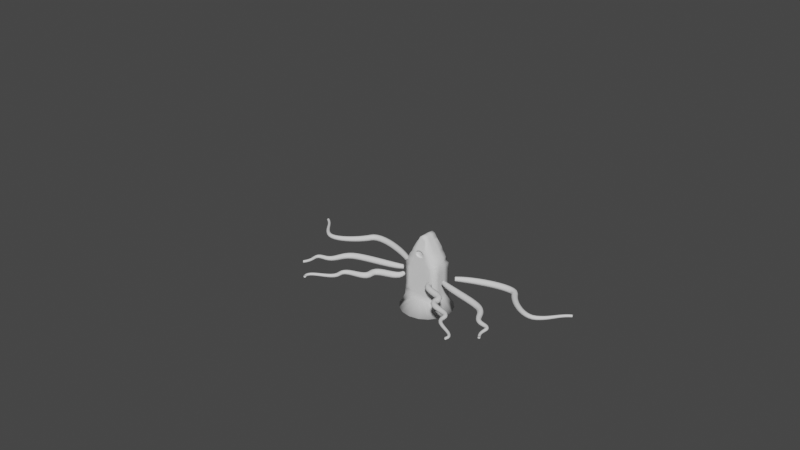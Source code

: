 # Source: LP_Roper_1.blend  (saved by Blender 3.6.13; exported with 4.5.12 LTS)
import bpy
from mathutils import Matrix  # noqa: F401  (used for matrix-valued properties, if any)

bpy.ops.wm.read_factory_settings(use_empty=True)
scene = bpy.context.scene
scene.name = 'Scene'

# ---- collections
col_collection = bpy.data.collections.new('Collection'); scene.collection.children.link(col_collection)

# ---- world
world_world = bpy.data.worlds.new('World'); scene.world = world_world
world_world.use_nodes = True; world_world.node_tree.nodes.clear()
_N = world_world.node_tree.nodes; _L = world_world.node_tree.links
n0 = _N.new('ShaderNodeOutputWorld'); n0.name = 'World Output'; n0.location = (300, 300)
n1 = _N.new('ShaderNodeBackground'); n1.name = 'Background'; n1.location = (10, 300)
n1.inputs[0].default_value = (0.05088, 0.05088, 0.05088, 1.0)
_L.new(n1.outputs[0], n0.inputs[0])
n0.is_active_output = True
world_world.color = (0.05088, 0.05088, 0.05088)
world_world.use_sun_shadow = False
world_world.sun_shadow_jitter_overblur = 0.0

# ---- meshes
me_cube = bpy.data.meshes.new('Cube')
me_cube.from_pydata([(0.4168, -0.2237, -0.6433), (0.1097, -0.1322, 0.6177), (0.4022, 0.2491, -0.6433), (0.1097, 0.1322, 0.6177), (0.0, 0.4729, -0.6433), (0.0, 0.134, 0.6671), (0.0, -0.4729, -0.6433), (0.0, -0.134, 0.6671), (0.1664, 0.1768, 0.4801), (0.3051, 0.1918, 0.2144), (0.3051, 0.1918, -1.49e-08), (0.3051, 0.1918, -0.2144), (0.3051, 0.208, -0.4289), (0.1664, -0.1768, 0.4801), (0.3051, -0.1918, 0.2144), (0.3051, -0.1918, -1.49e-08), (0.3051, -0.1918, -0.2144), (0.3051, -0.208, -0.4289), (0.0, -0.2045, 0.4891), (0.0, -0.208, 0.2144), (0.0, -0.208, -1.49e-08), (0.0, -0.208, -0.2721), (0.0, -0.208, -0.4289), (0.0, 0.1986, 0.5259), (0.0, 0.208, 0.2144), (0.0, 0.208, -1.49e-08), (0.0, 0.208, -0.2144), (0.0, 0.208, -0.4289), (0.08485, 0.1387, 0.6424), (0.3152, -0.3528, -0.6433), (0.2927, 0.3717, -0.6433), (0.08485, -0.1387, 0.6424), (0.1538, -0.208, -0.4289), (0.1621, -0.208, -0.1834), (0.1833, -0.208, -0.01012), (0.1827, -0.208, 0.2144), (0.0978, -0.2036, 0.503), (0.1525, 0.208, -0.4289), (0.1525, 0.208, -0.2144), (0.1525, 0.208, -1.49e-08), (0.1525, 0.208, 0.2144), (0.0978, 0.2036, 0.503), (0.1479, 0.4494, -0.6433), (0.04712, -0.1347, 0.6547), (0.07627, -0.208, -0.4289), (0.09431, -0.208, -0.2156), (0.1139, -0.208, -1.49e-08), (0.08716, -0.208, 0.2144), (0.04529, -0.2054, 0.4796), (0.04712, 0.1347, 0.6547), (0.1755, -0.4393, -0.6433), (0.07627, 0.208, -0.4289), (0.07627, 0.208, -0.2144), (0.07627, 0.208, -1.49e-08), (0.07627, 0.208, 0.2144), (0.06498, 0.2006, 0.5145), (0.1829, 0.177, 0.427), (0.2242, 0.177, 0.3739), (0.2511, 0.177, 0.3207), (0.249, 0.208, 0.2676), (0.1829, -0.177, 0.427), (0.2242, -0.177, 0.3739), (0.2511, -0.177, 0.3207), (0.249, -0.208, 0.2676), (0.0, -0.208, 0.339), (0.0, -0.208, 0.2767), (0.0, 0.2071, 0.4636), (0.0, 0.208, 0.4013), (0.0, 0.208, 0.339), (0.0, 0.208, 0.2767), (0.09955, 0.208, 0.4453), (0.1167, 0.208, 0.3876), (0.1401, 0.208, 0.3299), (0.1523, 0.208, 0.2722), (0.1138, -0.208, 0.45), (0.1243, -0.208, 0.3876), (0.1401, -0.208, 0.3299), (0.1559, -0.208, 0.2722), (0.06445, 0.2076, 0.4545), (0.07018, 0.208, 0.3945), (0.07595, 0.208, 0.3345), (0.07627, 0.208, 0.2744), (0.07776, -0.2078, 0.4524), (0.07778, -0.208, 0.4073), (0.05526, -0.208, 0.3767), (0.07627, -0.208, 0.2744), (0.06498, -0.2006, 0.5145), (0.0, -0.1986, 0.5259), (0.08673, -0.2078, 0.4545), (0.09246, -0.208, 0.3945), (0.08834, -0.2059, 0.3515), (0.0, -0.208, 0.3632), (0.0, -0.1762, 0.4891), (0.0, -0.1787, 0.4636), (0.0, -0.1796, 0.4013), (0.0, -0.1796, 0.3632), (0.07813, -0.1796, 0.4073), (0.07825, -0.1794, 0.4524), (0.04577, -0.1771, 0.4796), (0.05526, -0.1796, 0.3767), (0.4682, -0.06766, -0.6433), (0.4631, 0.09656, -0.6433), (0.1012, 0.04468, 0.6177), (0.1012, -0.04468, 0.6177), (0.0, 0.1536, -0.6077), (0.0, -0.1536, -0.6077), (0.3051, 0.06933, -0.4289), (0.3051, -0.06933, -0.4289), (0.3051, 0.06933, -0.2144), (0.3051, -0.06933, -0.2144), (0.3051, 0.06933, -1.49e-08), (0.3051, -0.06933, -1.49e-08), (0.3051, 0.06515, 0.2144), (0.3051, -0.06515, 0.2144), (0.1909, 0.05863, 0.4801), (0.1909, -0.05863, 0.4801), (0.085, 0.04358, 0.6424), (0.085, -0.04358, 0.6424), (0.2575, 0.1071, -0.6077), (0.2575, -0.1071, -0.6077), (0.1287, 0.1303, -0.6077), (0.1287, -0.1303, -0.6077), (0.304, 0.05863, 0.2676), (0.304, -0.05863, 0.2676), (0.2905, 0.05863, 0.3207), (0.2905, -0.05863, 0.3207), (0.2575, 0.05863, 0.3739), (0.2575, -0.05863, 0.3739), (0.2248, 0.05863, 0.427), (0.2248, -0.05863, 0.427), (0.03254, -0.1294, 0.7234), (0.0, -0.1294, 0.7358), (0.0, -0.0417, 0.7358), (0.03254, 0.1294, 0.7234), (0.05174, 0.13, 0.7111), (0.05183, -0.04181, 0.7111), (0.05174, -0.13, 0.7111), (0.0, 0.1294, 0.7358), (0.03254, -0.0417, 0.7234), (0.0, 0.04169, 0.7358), (0.05183, 0.04181, 0.7111), (0.03254, 0.04169, 0.7234), (0.0, -0.2032, 0.4987), (0.05038, -0.2044, 0.4886), (0.08008, -0.2078, 0.4529), (0.08157, -0.208, 0.404), (0.06381, -0.2075, 0.3702), (0.0, -0.208, 0.357), (0.3051, 0.1918, 0.1072), (0.3051, -0.1918, 0.1072), (0.0, -0.208, 0.1531), (0.0, 0.208, 0.1072), (0.1525, 0.208, 0.1072), (0.1603, -0.208, 0.06561), (0.07627, 0.208, 0.1072), (0.1139, -0.208, 0.1461), (0.3051, 0.06724, 0.1072), (0.3051, -0.06724, 0.1072), (0.3051, 0.1918, -0.1072), (0.3051, -0.1918, -0.1072), (0.0, -0.208, -0.1072), (0.0, 0.208, -0.1072), (0.1525, 0.208, -0.1072), (0.1833, -0.208, -0.1033), (0.07627, 0.208, -0.1072), (0.1139, -0.208, -0.1072), (0.3051, 0.06933, -0.1072), (0.3051, -0.06933, -0.1072), (0.3051, 0.1999, -0.3216), (0.3051, -0.1999, -0.3216), (0.0, -0.208, -0.3216), (0.0, 0.208, -0.3216), (0.1525, 0.208, -0.3216), (0.1586, -0.208, -0.3216), (0.07627, 0.208, -0.3216), (0.07627, -0.208, -0.3216), (0.3051, 0.06933, -0.3216), (0.3051, -0.06933, -0.3216), (0.1139, -0.208, -0.2639), (5.068e-09, -0.208, -0.2271), (0.2226, -0.208, 0.1184), (0.2249, -0.208, -1.49e-08), (0.2249, -0.208, -0.1072), (0.2298, -0.208, -0.2382), (0.09431, -0.208, 0.09778), (-5.068e-09, -0.208, 0.1093), (0.104, -0.208, -0.2395), (0.0, -0.208, -0.2494), (0.1912, -0.208, 0.09175), (0.2039, -0.208, -0.005108), (0.2039, -0.208, -0.1052), (0.1957, -0.208, -0.2105), (0.104, -0.208, 0.1217), (0.0, -0.208, 0.131)], [], [(41, 28, 3, 8), (115, 103, 1, 13), (119, 100, 0, 29), (86, 43, 7, 87), (43, 31, 136, 130), (50, 44, 22, 6), (175, 178, 21, 170), (165, 46, 20, 160), (155, 47, 19, 150), (48, 18, 92, 98), (100, 107, 17, 0), (177, 109, 16, 169), (167, 111, 15, 159), (157, 113, 14, 149), (129, 115, 13, 60), (30, 37, 12, 2), (172, 38, 11, 168), (162, 39, 10, 158), (152, 40, 9, 148), (70, 41, 8, 56), (78, 55, 41, 70), (154, 54, 40, 152), (164, 53, 39, 162), (174, 52, 38, 172), (42, 51, 37, 30), (60, 13, 36, 74), (149, 14, 35, 180), (159, 15, 181, 182), (169, 16, 183, 173), (0, 17, 32, 29), (103, 117, 31, 1), (13, 1, 31, 36), (121, 119, 29, 50), (55, 49, 28, 41), (23, 5, 49, 55), (105, 121, 50, 6), (4, 27, 51, 42), (171, 26, 52, 174), (161, 25, 53, 164), (151, 24, 54, 154), (66, 23, 55, 78), (74, 36, 86, 88), (180, 35, 47, 155), (163, 34, 46, 165), (173, 183, 178, 175), (29, 32, 44, 50), (49, 5, 137, 133), (36, 31, 43, 86), (35, 77, 85, 47), (77, 76, 90, 85), (76, 75, 89, 90), (75, 74, 88, 89), (24, 69, 81, 54), (69, 68, 80, 81), (68, 67, 79, 80), (67, 66, 78, 79), (14, 63, 77, 35), (63, 62, 76, 77), (62, 61, 75, 76), (61, 60, 74, 75), (54, 81, 73, 40), (81, 80, 72, 73), (80, 79, 71, 72), (79, 78, 70, 71), (40, 73, 59, 9), (73, 72, 58, 59), (72, 71, 57, 58), (71, 70, 56, 57), (113, 123, 63, 14), (123, 125, 62, 63), (125, 127, 61, 62), (127, 129, 60, 61), (47, 85, 65, 19), (85, 90, 64, 65), (83, 82, 97, 96), (91, 84, 99, 95), (142, 143, 86, 87), (143, 144, 88, 86), (144, 145, 89, 88), (145, 146, 90, 89), (146, 147, 64, 90), (97, 98, 92, 93), (99, 96, 94, 95), (96, 97, 93, 94), (84, 83, 96, 99), (82, 48, 98, 97), (57, 56, 128, 126), (126, 128, 129, 127), (58, 57, 126, 124), (124, 126, 127, 125), (59, 58, 124, 122), (122, 124, 125, 123), (9, 59, 122, 112), (112, 122, 123, 113), (7, 43, 130, 131), (117, 116, 140, 135), (4, 42, 120, 104), (104, 120, 121, 105), (42, 30, 118, 120), (120, 118, 119, 121), (3, 28, 116, 102), (102, 116, 117, 103), (56, 8, 114, 128), (128, 114, 115, 129), (148, 9, 112, 156), (156, 112, 113, 157), (158, 10, 110, 166), (166, 110, 111, 167), (168, 11, 108, 176), (176, 108, 109, 177), (2, 12, 106, 101), (101, 106, 107, 100), (31, 117, 135, 136), (28, 49, 133, 134), (30, 2, 101, 118), (118, 101, 100, 119), (8, 3, 102, 114), (114, 102, 103, 115), (138, 132, 131, 130), (135, 138, 130, 136), (134, 133, 141, 140), (140, 141, 138, 135), (133, 137, 139, 141), (141, 139, 132, 138), (116, 28, 134, 140), (84, 91, 147, 146), (83, 84, 146, 145), (82, 83, 145, 144), (48, 82, 144, 143), (18, 48, 143, 142), (110, 156, 157, 111), (10, 148, 156, 110), (34, 153, 184, 46), (25, 151, 154, 53), (15, 149, 180, 181), (53, 154, 152, 39), (39, 152, 148, 10), (111, 157, 149, 15), (46, 184, 185, 20), (108, 166, 167, 109), (11, 158, 166, 108), (33, 163, 165, 45), (26, 161, 164, 52), (16, 159, 182, 183), (52, 164, 162, 38), (38, 162, 158, 11), (109, 167, 159, 16), (45, 165, 160, 179), (106, 176, 177, 107), (12, 168, 176, 106), (32, 173, 175, 44), (27, 171, 174, 51), (17, 169, 173, 32), (51, 174, 172, 37), (37, 172, 168, 12), (107, 177, 169, 17), (44, 175, 170, 22), (186, 187, 21, 178), (188, 189, 181, 180), (190, 191, 183, 182), (191, 186, 178, 183), (192, 188, 180, 155), (193, 192, 155, 150), (189, 190, 182, 181), (34, 163, 190, 189), (185, 184, 192, 193), (184, 153, 188, 192), (33, 45, 186, 191), (163, 33, 191, 190), (153, 34, 189, 188), (45, 179, 187, 186)])
me_cube.polygons.foreach_set('use_smooth', [True] * 171)
_uv = me_cube.uv_layers.new(name='UVMap')
_uv.uv.foreach_set('vector', [0.5833, 0.4375, 0.625, 0.4375, 0.625, 0.5, 0.5833, 0.5, 0.5833, 0.6667, 0.625, 0.6667, 0.625, 0.75, 0.5833, 0.75, 0.3125, 0.6667, 0.375, 0.6667, 0.375, 0.75, 0.3125, 0.75, 0.5833, 0.8438, 0.625, 0.8438, 0.625, 0.875, 0.5833, 0.875, 0.625, 0.8438, 0.625, 0.8125, 0.625, 0.8125, 0.625, 0.8438, 0.375, 0.8438, 0.4167, 0.8438, 0.4167, 0.875, 0.375, 0.875, 0.4375, 0.8438, 0.4583, 0.8438, 0.4583, 0.875, 0.4375, 0.875, 0.4792, 0.8438, 0.5, 0.8438, 0.5, 0.875, 0.4792, 0.875, 0.5208, 0.8438, 0.5417, 0.8438, 0.5417, 0.875, 0.5208, 0.875, 0.5807, 0.8516, 0.5807, 0.875, 0.5807, 0.875, 0.5807, 0.8516, 0.375, 0.6667, 0.4167, 0.6667, 0.4167, 0.75, 0.375, 0.75, 0.4375, 0.6667, 0.4583, 0.6667, 0.4583, 0.75, 0.4375, 0.75, 0.4792, 0.6667, 0.5, 0.6667, 0.5, 0.75, 0.4792, 0.75, 0.5208, 0.6667, 0.5417, 0.6667, 0.5417, 0.75, 0.5208, 0.75, 0.575, 0.6667, 0.5833, 0.6667, 0.5833, 0.75, 0.575, 0.75, 0.375, 0.4375, 0.4167, 0.4375, 0.4167, 0.5, 0.375, 0.5, 0.4375, 0.4375, 0.4583, 0.4375, 0.4583, 0.5, 0.4375, 0.5, 0.4792, 0.4375, 0.5, 0.4375, 0.5, 0.5, 0.4792, 0.5, 0.5208, 0.4375, 0.5417, 0.4375, 0.5417, 0.5, 0.5208, 0.5, 0.575, 0.4375, 0.5833, 0.4375, 0.5833, 0.5, 0.575, 0.5, 0.575, 0.4063, 0.5833, 0.4062, 0.5833, 0.4375, 0.575, 0.4375, 0.5208, 0.4062, 0.5417, 0.4062, 0.5417, 0.4375, 0.5208, 0.4375, 0.4792, 0.4062, 0.5, 0.4062, 0.5, 0.4375, 0.4792, 0.4375, 0.4375, 0.4062, 0.4583, 0.4062, 0.4583, 0.4375, 0.4375, 0.4375, 0.375, 0.4062, 0.4167, 0.4062, 0.4167, 0.4375, 0.375, 0.4375, 0.575, 0.75, 0.5833, 0.75, 0.5833, 0.8125, 0.575, 0.8125, 0.5208, 0.75, 0.5417, 0.75, 0.5417, 0.8125, 0.5208, 0.8125, 0.4792, 0.75, 0.5, 0.75, 0.5, 0.8125, 0.4792, 0.8125, 0.4375, 0.75, 0.4583, 0.75, 0.4583, 0.8125, 0.4375, 0.8125, 0.375, 0.75, 0.4167, 0.75, 0.4167, 0.8125, 0.375, 0.8125, 0.625, 0.6667, 0.6875, 0.6667, 0.6875, 0.75, 0.625, 0.75, 0.5833, 0.75, 0.625, 0.75, 0.625, 0.8125, 0.5833, 0.8125, 0.2812, 0.6667, 0.3125, 0.6667, 0.3125, 0.75, 0.2812, 0.75, 0.5833, 0.4062, 0.625, 0.4062, 0.625, 0.4375, 0.5833, 0.4375, 0.5833, 0.375, 0.625, 0.375, 0.625, 0.4062, 0.5833, 0.4062, 0.25, 0.6667, 0.2812, 0.6667, 0.2812, 0.75, 0.25, 0.75, 0.375, 0.375, 0.4167, 0.375, 0.4167, 0.4062, 0.375, 0.4062, 0.4375, 0.375, 0.4583, 0.375, 0.4583, 0.4062, 0.4375, 0.4062, 0.4792, 0.375, 0.5, 0.375, 0.5, 0.4062, 0.4792, 0.4062, 0.5208, 0.375, 0.5417, 0.375, 0.5417, 0.4062, 0.5208, 0.4062, 0.575, 0.375, 0.5833, 0.375, 0.5833, 0.4062, 0.575, 0.4063, 0.575, 0.8125, 0.5833, 0.8125, 0.5833, 0.8438, 0.575, 0.8438, 0.5208, 0.8125, 0.5417, 0.8125, 0.5417, 0.8438, 0.5208, 0.8438, 0.479, 0.8246, 0.4999, 0.8246, 0.5, 0.8438, 0.4792, 0.8438, 0.4375, 0.8125, 0.4583, 0.8125, 0.4583, 0.8438, 0.4375, 0.8438, 0.375, 0.8125, 0.4167, 0.8125, 0.4167, 0.8438, 0.375, 0.8438, 0.625, 0.4062, 0.625, 0.375, 0.625, 0.375, 0.625, 0.4062, 0.5833, 0.8125, 0.625, 0.8125, 0.625, 0.8438, 0.5833, 0.8438, 0.5417, 0.8125, 0.55, 0.8125, 0.55, 0.8438, 0.5417, 0.8438, 0.55, 0.8125, 0.5583, 0.8125, 0.5583, 0.8437, 0.55, 0.8438, 0.5583, 0.8125, 0.5667, 0.8125, 0.5667, 0.8438, 0.5583, 0.8437, 0.5667, 0.8125, 0.575, 0.8125, 0.575, 0.8438, 0.5667, 0.8438, 0.5417, 0.375, 0.55, 0.375, 0.55, 0.4062, 0.5417, 0.4062, 0.55, 0.375, 0.5583, 0.375, 0.5583, 0.4062, 0.55, 0.4062, 0.5583, 0.375, 0.5667, 0.375, 0.5667, 0.4063, 0.5583, 0.4062, 0.5667, 0.375, 0.575, 0.375, 0.575, 0.4063, 0.5667, 0.4063, 0.5417, 0.75, 0.55, 0.75, 0.55, 0.8125, 0.5417, 0.8125, 0.55, 0.75, 0.5583, 0.75, 0.5583, 0.8125, 0.55, 0.8125, 0.5583, 0.75, 0.5667, 0.75, 0.5667, 0.8125, 0.5583, 0.8125, 0.5667, 0.75, 0.575, 0.75, 0.575, 0.8125, 0.5667, 0.8125, 0.5417, 0.4062, 0.55, 0.4062, 0.55, 0.4375, 0.5417, 0.4375, 0.55, 0.4062, 0.5583, 0.4062, 0.5583, 0.4375, 0.55, 0.4375, 0.5583, 0.4062, 0.5667, 0.4063, 0.5667, 0.4375, 0.5583, 0.4375, 0.5667, 0.4063, 0.575, 0.4063, 0.575, 0.4375, 0.5667, 0.4375, 0.5417, 0.4375, 0.55, 0.4375, 0.55, 0.5, 0.5417, 0.5, 0.55, 0.4375, 0.5583, 0.4375, 0.5583, 0.5, 0.55, 0.5, 0.5583, 0.4375, 0.5667, 0.4375, 0.5667, 0.5, 0.5583, 0.5, 0.5667, 0.4375, 0.575, 0.4375, 0.575, 0.5, 0.5667, 0.5, 0.5417, 0.6667, 0.55, 0.6667, 0.55, 0.75, 0.5417, 0.75, 0.55, 0.6667, 0.5583, 0.6667, 0.5583, 0.75, 0.55, 0.75, 0.5583, 0.6667, 0.5667, 0.6667, 0.5667, 0.75, 0.5583, 0.75, 0.5667, 0.6667, 0.575, 0.6667, 0.575, 0.75, 0.5667, 0.75, 0.5417, 0.8438, 0.55, 0.8438, 0.55, 0.875, 0.5417, 0.875, 0.55, 0.8438, 0.5583, 0.8437, 0.5583, 0.875, 0.55, 0.875, 0.5664, 0.8516, 0.5747, 0.8516, 0.5747, 0.8516, 0.5664, 0.8516, 0.5609, 0.875, 0.561, 0.8516, 0.561, 0.8516, 0.5609, 0.875, 0.5814, 0.875, 0.5814, 0.8496, 0.5833, 0.8438, 0.5833, 0.875, 0.5814, 0.8496, 0.5748, 0.8494, 0.575, 0.8438, 0.5833, 0.8438, 0.5748, 0.8494, 0.5665, 0.8496, 0.5667, 0.8438, 0.575, 0.8438, 0.5665, 0.8496, 0.5603, 0.8496, 0.5583, 0.8437, 0.5667, 0.8438, 0.5603, 0.8496, 0.5602, 0.875, 0.5583, 0.875, 0.5583, 0.8437, 0.5747, 0.8516, 0.5807, 0.8516, 0.5807, 0.875, 0.575, 0.875, 0.561, 0.8516, 0.5664, 0.8516, 0.5667, 0.875, 0.5609, 0.875, 0.5664, 0.8516, 0.5747, 0.8516, 0.575, 0.875, 0.5667, 0.875, 0.561, 0.8516, 0.5664, 0.8516, 0.5664, 0.8516, 0.561, 0.8516, 0.5747, 0.8516, 0.5807, 0.8516, 0.5807, 0.8516, 0.5747, 0.8516, 0.5667, 0.5, 0.575, 0.5, 0.575, 0.5833, 0.5667, 0.5833, 0.5667, 0.5833, 0.575, 0.5833, 0.575, 0.6667, 0.5667, 0.6667, 0.5583, 0.5, 0.5667, 0.5, 0.5667, 0.5833, 0.5583, 0.5833, 0.5583, 0.5833, 0.5667, 0.5833, 0.5667, 0.6667, 0.5583, 0.6667, 0.55, 0.5, 0.5583, 0.5, 0.5583, 0.5833, 0.55, 0.5833, 0.55, 0.5833, 0.5583, 0.5833, 0.5583, 0.6667, 0.55, 0.6667, 0.5417, 0.5, 0.55, 0.5, 0.55, 0.5833, 0.5417, 0.5833, 0.5417, 0.5833, 0.55, 0.5833, 0.55, 0.6667, 0.5417, 0.6667, 0.625, 0.875, 0.625, 0.8438, 0.625, 0.8438, 0.625, 0.875, 0.6875, 0.6667, 0.6875, 0.5833, 0.6875, 0.5833, 0.6875, 0.6667, 0.25, 0.5, 0.2812, 0.5, 0.2812, 0.5833, 0.25, 0.5833, 0.25, 0.5833, 0.2812, 0.5833, 0.2812, 0.6667, 0.25, 0.6667, 0.2812, 0.5, 0.3125, 0.5, 0.3125, 0.5833, 0.2812, 0.5833, 0.2812, 0.5833, 0.3125, 0.5833, 0.3125, 0.6667, 0.2812, 0.6667, 0.625, 0.5, 0.6875, 0.5, 0.6875, 0.5833, 0.625, 0.5833, 0.625, 0.5833, 0.6875, 0.5833, 0.6875, 0.6667, 0.625, 0.6667, 0.575, 0.5, 0.5833, 0.5, 0.5833, 0.5833, 0.575, 0.5833, 0.575, 0.5833, 0.5833, 0.5833, 0.5833, 0.6667, 0.575, 0.6667, 0.5208, 0.5, 0.5417, 0.5, 0.5417, 0.5833, 0.5208, 0.5833, 0.5208, 0.5833, 0.5417, 0.5833, 0.5417, 0.6667, 0.5208, 0.6667, 0.4792, 0.5, 0.5, 0.5, 0.5, 0.5833, 0.4792, 0.5833, 0.4792, 0.5833, 0.5, 0.5833, 0.5, 0.6667, 0.4792, 0.6667, 0.4375, 0.5, 0.4583, 0.5, 0.4583, 0.5833, 0.4375, 0.5833, 0.4375, 0.5833, 0.4583, 0.5833, 0.4583, 0.6667, 0.4375, 0.6667, 0.375, 0.5, 0.4167, 0.5, 0.4167, 0.5833, 0.375, 0.5833, 0.375, 0.5833, 0.4167, 0.5833, 0.4167, 0.6667, 0.375, 0.6667, 0.6875, 0.75, 0.6875, 0.6667, 0.6875, 0.6667, 0.6875, 0.75, 0.625, 0.4375, 0.625, 0.4062, 0.625, 0.4062, 0.625, 0.4375, 0.3125, 0.5, 0.375, 0.5, 0.375, 0.5833, 0.3125, 0.5833, 0.3125, 0.5833, 0.375, 0.5833, 0.375, 0.6667, 0.3125, 0.6667, 0.5833, 0.5, 0.625, 0.5, 0.625, 0.5833, 0.5833, 0.5833, 0.5833, 0.5833, 0.625, 0.5833, 0.625, 0.6667, 0.5833, 0.6667, 0.7188, 0.6667, 0.75, 0.6667, 0.75, 0.75, 0.7188, 0.75, 0.6875, 0.6667, 0.7188, 0.6667, 0.7188, 0.75, 0.6875, 0.75, 0.6875, 0.5, 0.7188, 0.5, 0.7188, 0.5833, 0.6875, 0.5833, 0.6875, 0.5833, 0.7188, 0.5833, 0.7188, 0.6667, 0.6875, 0.6667, 0.7188, 0.5, 0.75, 0.5, 0.75, 0.5833, 0.7188, 0.5833, 0.7188, 0.5833, 0.75, 0.5833, 0.75, 0.6667, 0.7188, 0.6667, 0.6875, 0.5833, 0.6875, 0.5, 0.6875, 0.5, 0.6875, 0.5833, 0.561, 0.8516, 0.5609, 0.875, 0.5602, 0.875, 0.5603, 0.8496, 0.5664, 0.8516, 0.561, 0.8516, 0.5603, 0.8496, 0.5665, 0.8496, 0.5747, 0.8516, 0.5664, 0.8516, 0.5665, 0.8496, 0.5748, 0.8494, 0.5807, 0.8516, 0.5747, 0.8516, 0.5748, 0.8494, 0.5814, 0.8496, 0.5807, 0.875, 0.5807, 0.8516, 0.5814, 0.8496, 0.5814, 0.875, 0.5, 0.5833, 0.5208, 0.5833, 0.5208, 0.6667, 0.5, 0.6667, 0.5, 0.5, 0.5208, 0.5, 0.5208, 0.5833, 0.5, 0.5833, 0.4999, 0.8246, 0.5132, 0.8248, 0.5132, 0.8438, 0.5, 0.8438, 0.5, 0.375, 0.5208, 0.375, 0.5208, 0.4062, 0.5, 0.4062, 0.5, 0.75, 0.5208, 0.75, 0.5208, 0.8125, 0.5, 0.8125, 0.5, 0.4062, 0.5208, 0.4062, 0.5208, 0.4375, 0.5, 0.4375, 0.5, 0.4375, 0.5208, 0.4375, 0.5208, 0.5, 0.5, 0.5, 0.5, 0.6667, 0.5208, 0.6667, 0.5208, 0.75, 0.5, 0.75, 0.5, 0.8438, 0.5132, 0.8438, 0.5132, 0.875, 0.5, 0.875, 0.4583, 0.5833, 0.4792, 0.5833, 0.4792, 0.6667, 0.4583, 0.6667, 0.4583, 0.5, 0.4792, 0.5, 0.4792, 0.5833, 0.4583, 0.5833, 0.4652, 0.8243, 0.479, 0.8246, 0.4792, 0.8438, 0.4652, 0.8438, 0.4583, 0.375, 0.4792, 0.375, 0.4792, 0.4062, 0.4583, 0.4062, 0.4583, 0.75, 0.4792, 0.75, 0.4792, 0.8125, 0.4583, 0.8125, 0.4583, 0.4062, 0.4792, 0.4062, 0.4792, 0.4375, 0.4583, 0.4375, 0.4583, 0.4375, 0.4792, 0.4375, 0.4792, 0.5, 0.4583, 0.5, 0.4583, 0.6667, 0.4792, 0.6667, 0.4792, 0.75, 0.4583, 0.75, 0.4652, 0.8438, 0.4792, 0.8438, 0.4792, 0.875, 0.4652, 0.875, 0.4167, 0.5833, 0.4375, 0.5833, 0.4375, 0.6667, 0.4167, 0.6667, 0.4167, 0.5, 0.4375, 0.5, 0.4375, 0.5833, 0.4167, 0.5833, 0.4167, 0.8125, 0.4375, 0.8125, 0.4375, 0.8438, 0.4167, 0.8438, 0.4167, 0.375, 0.4375, 0.375, 0.4375, 0.4062, 0.4167, 0.4062, 0.4167, 0.75, 0.4375, 0.75, 0.4375, 0.8125, 0.4167, 0.8125, 0.4167, 0.4062, 0.4375, 0.4062, 0.4375, 0.4375, 0.4167, 0.4375, 0.4167, 0.4375, 0.4375, 0.4375, 0.4375, 0.5, 0.4167, 0.5, 0.4167, 0.6667, 0.4375, 0.6667, 0.4375, 0.75, 0.4167, 0.75, 0.4167, 0.8438, 0.4375, 0.8438, 0.4375, 0.875, 0.4167, 0.875, 0.4618, 0.8438, 0.4618, 0.875, 0.4583, 0.875, 0.4583, 0.8438, 0.517, 0.8187, 0.5, 0.8186, 0.5, 0.8125, 0.5208, 0.8125, 0.4791, 0.8186, 0.4618, 0.8185, 0.4583, 0.8125, 0.4792, 0.8125, 0.4618, 0.8185, 0.4618, 0.8438, 0.4583, 0.8438, 0.4583, 0.8125, 0.517, 0.8438, 0.517, 0.8187, 0.5208, 0.8125, 0.5208, 0.8438, 0.517, 0.875, 0.517, 0.8438, 0.5208, 0.8438, 0.5208, 0.875, 0.5, 0.8186, 0.4791, 0.8186, 0.4792, 0.8125, 0.5, 0.8125, 0.4999, 0.8246, 0.479, 0.8246, 0.4791, 0.8186, 0.5, 0.8186, 0.5132, 0.875, 0.5132, 0.8438, 0.517, 0.8438, 0.517, 0.875, 0.5132, 0.8438, 0.5132, 0.8248, 0.517, 0.8187, 0.517, 0.8438, 0.4652, 0.8243, 0.4652, 0.8438, 0.4618, 0.8438, 0.4618, 0.8185, 0.479, 0.8246, 0.4652, 0.8243, 0.4618, 0.8185, 0.4791, 0.8186, 0.5132, 0.8248, 0.4999, 0.8246, 0.5, 0.8186, 0.517, 0.8187, 0.4652, 0.8438, 0.4652, 0.875, 0.4618, 0.875, 0.4618, 0.8438])
me_cube.update()

# ---- curves / text
cu_beziercurve = bpy.data.curves.new('BezierCurve', 'CURVE')
cu_beziercurve.dimensions = '3D'
_sp = cu_beziercurve.splines.new('BEZIER'); _sp.bezier_points.add(3)
_sp.bezier_points.foreach_set('co', [0.4992, 0.1215, 0.0, 1.552, 0.3393, 0.0, 2.219, -0.03861, 0.0, 2.625, 0.3741, 0.0])
_sp.bezier_points.foreach_set('handle_left', [0.2474, -0.05137, 0.0, 1.444, 0.5422, 0.0, 2.027, -0.1641, 0.0, 2.432, 0.2486, 0.0])
_sp.bezier_points.foreach_set('handle_right', [0.751, 0.2944, 0.0, 1.659, 0.1364, 0.0, 2.412, 0.0869, 0.0, 2.817, 0.4996, 0.0])
for _p, _l, _r in zip(_sp.bezier_points, ['ALIGNED', 'ALIGNED', 'ALIGNED', 'ALIGNED'], ['ALIGNED', 'ALIGNED', 'ALIGNED', 'ALIGNED']): _p.handle_left_type = _l; _p.handle_right_type = _r
_sp.order_u = 0
_sp.order_v = 0
_sp = cu_beziercurve.splines.new('BEZIER'); _sp.bezier_points.add(3)
_sp.bezier_points.foreach_set('co', [0.4336, -0.1028, 0.0, 1.337, -0.3675, 0.0, 1.692, -0.7314, 0.0, 1.863, -1.068, 0.0])
_sp.bezier_points.foreach_set('handle_left', [0.2308, 0.004841, 0.0, 1.134, -0.2599, 0.0, 1.465, -0.6996, 0.0, 1.727, -0.8832, 0.0])
_sp.bezier_points.foreach_set('handle_right', [0.6364, -0.2104, 0.0, 1.54, -0.4752, 0.0, 1.919, -0.7631, 0.0, 2.0, -1.253, 0.0])
for _p, _l, _r in zip(_sp.bezier_points, ['ALIGNED', 'ALIGNED', 'ALIGNED', 'ALIGNED'], ['ALIGNED', 'ALIGNED', 'ALIGNED', 'ALIGNED']): _p.handle_left_type = _l; _p.handle_right_type = _r
_sp.order_u = 0
_sp.order_v = 0
_sp = cu_beziercurve.splines.new('BEZIER'); _sp.bezier_points.add(3)
_sp.bezier_points.foreach_set('co', [0.2884, -0.2807, 0.0, 0.6979, -0.6429, 0.0, 1.1, -0.9816, 0.0, 1.485, -1.423, 0.0])
_sp.bezier_points.foreach_set('handle_left', [0.318, -0.05297, 0.0, 0.7275, -0.4152, 0.0, 1.129, -0.7539, 0.0, 1.586, -1.216, 0.0])
_sp.bezier_points.foreach_set('handle_right', [0.2587, -0.5084, 0.0, 0.6683, -0.8706, 0.0, 1.07, -1.209, 0.0, 1.385, -1.629, 0.0])
for _p, _l, _r in zip(_sp.bezier_points, ['ALIGNED', 'ALIGNED', 'ALIGNED', 'ALIGNED'], ['ALIGNED', 'ALIGNED', 'ALIGNED', 'ALIGNED']): _p.handle_left_type = _l; _p.handle_right_type = _r
_sp.order_u = 0
_sp.order_v = 0
cu_beziercurve.use_path = True
cu_beziercurve.bevel_resolution = 2
cu_beziercurve.bevel_depth = 0.1
cu_beziercurve.fill_mode = 'FULL'
cu_beziercurve_001 = bpy.data.curves.new('BezierCurve.001', 'CURVE')
cu_beziercurve_001.dimensions = '3D'
_sp = cu_beziercurve_001.splines.new('BEZIER'); _sp.bezier_points.add(1)
_sp.bezier_points.foreach_set('co', [-1.284, 0.4017, 0.0, 1.48, 0.229, 0.0])
_sp.bezier_points.foreach_set('handle_left', [-1.784, -0.09835, 0.0, 0.4804, 0.229, 0.0])
_sp.bezier_points.foreach_set('handle_right', [-0.7835, 0.9017, 0.0, 2.48, 0.229, 0.0])
for _p, _l, _r in zip(_sp.bezier_points, ['ALIGNED', 'ALIGNED'], ['ALIGNED', 'ALIGNED']): _p.handle_left_type = _l; _p.handle_right_type = _r
_sp.order_u = 0
_sp.order_v = 0
cu_beziercurve_001.use_path = True
cu_beziercurve_001.fill_mode = 'FULL'

# ---- objects
ob_beziercurve = bpy.data.objects.new('BezierCurve', cu_beziercurve)
ob_beziercurve_001 = bpy.data.objects.new('BezierCurve.001', cu_beziercurve_001)
ob_cube = bpy.data.objects.new('Cube', me_cube)

# ---- transforms, parenting, visibility, modifiers, constraints
ob_beziercurve.location = (0.0, 0.0, 0.0)
_m = ob_beziercurve.modifiers.new('Mirror', 'MIRROR')
ob_beziercurve_001.location = (-4.279, 3.119, 0.0)
ob_cube.location = (0.0, 0.0, 0.0)
_m = ob_cube.modifiers.new('Mirror', 'MIRROR')
_m.use_clip = True
cu_beziercurve.taper_object = ob_beziercurve_001

# ---- collection membership
col_collection.objects.link(ob_beziercurve)
col_collection.objects.link(ob_beziercurve_001)
col_collection.objects.link(ob_cube)

# ---- scene / render settings (as saved in the file)
scene.frame_start = 1; scene.frame_end = 250; scene.frame_set(1)
scene.render.engine = 'BLENDER_EEVEE_NEXT'
scene.cycles.sampling_pattern = 'TABULATED_SOBOL'
scene.view_settings.view_transform = 'Filmic'
bpy.context.view_layer.update()

# ---- added for rendering (the .blend has no active camera and no usable light): camera, sun
cam_auto = bpy.data.cameras.new('AutoCamera')
cam_auto.lens = 50.0
cam_auto.sensor_width = 36.0
cam_auto.clip_end = 1000.0
ob_auto_camera = bpy.data.objects.new('AutoCamera', cam_auto)
scene.collection.objects.link(ob_auto_camera)
ob_auto_camera.location = (10.0865, -12.8173, 9.24428)
ob_auto_camera.rotation_euler = (1.09748, -7.21219e-08, 0.694738)
scene.camera = ob_auto_camera
light_auto_sun = bpy.data.lights.new('AutoSun', 'SUN')
light_auto_sun.energy = 3.0
light_auto_sun.angle = 0.0523599
ob_auto_sun = bpy.data.objects.new('AutoSun', light_auto_sun)
scene.collection.objects.link(ob_auto_sun)
ob_auto_sun.rotation_euler = (0.872665, 0.174533, 0.523599)
bpy.context.view_layer.update()
